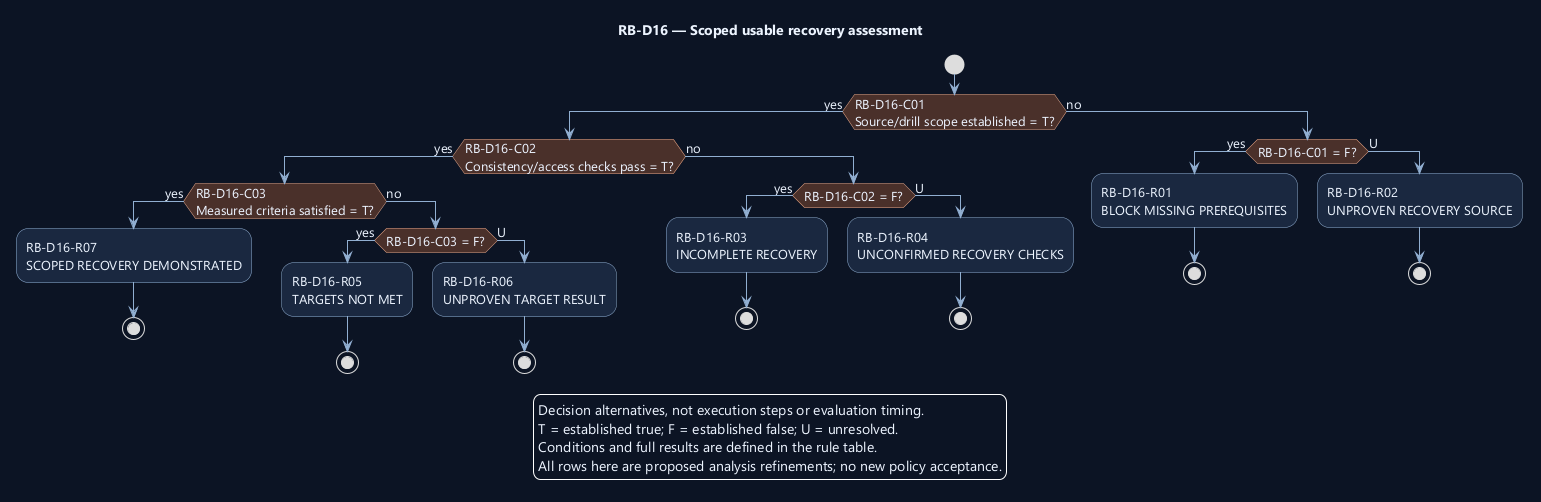

The diagram above was rendered by PlantUML. Its source (embedded in the PNG):
@startuml
' OWNER-MVP-2026-11-04 review: MVP core / cross-cutting. Core presentation/application/files or shared authority/recovery invariant remains applicable.
skinparam backgroundColor #0D1525
skinparam defaultFontColor #EDF4FF
skinparam defaultFontName Segoe UI
skinparam defaultFontSize 13
skinparam shadowing false
skinparam ArrowColor #91AED1
skinparam activityBackgroundColor #1A2940
skinparam activityBorderColor #91AED1
skinparam activityDiamondBackgroundColor #4A302B
skinparam activityDiamondBorderColor #F1AD8A

title RB-D16 — Scoped usable recovery assessment
start
if (RB-D16-C01\nSource/drill scope established = T?) then (yes)
if (RB-D16-C02\nConsistency/access checks pass = T?) then (yes)
if (RB-D16-C03\nMeasured criteria satisfied = T?) then (yes)
:RB-D16-R07\nSCOPED RECOVERY DEMONSTRATED;
stop
else (no)
if (RB-D16-C03 = F?) then (yes)
:RB-D16-R05\nTARGETS NOT MET;
stop
else (U)
:RB-D16-R06\nUNPROVEN TARGET RESULT;
stop
endif
endif
else (no)
if (RB-D16-C02 = F?) then (yes)
:RB-D16-R03\nINCOMPLETE RECOVERY;
stop
else (U)
:RB-D16-R04\nUNCONFIRMED RECOVERY CHECKS;
stop
endif
endif
else (no)
if (RB-D16-C01 = F?) then (yes)
:RB-D16-R01\nBLOCK MISSING PREREQUISITES;
stop
else (U)
:RB-D16-R02\nUNPROVEN RECOVERY SOURCE;
stop
endif
endif
legend bottom
Decision alternatives, not execution steps or evaluation timing.
T = established true; F = established false; U = unresolved.
Conditions and full results are defined in the rule table.
All rows here are proposed analysis refinements; no new policy acceptance.
endlegend
@enduml